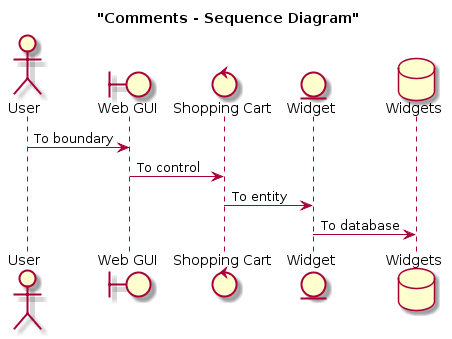

The diagram above was rendered by PlantUML. Its source (embedded in the PNG):
@startuml

title "Comments - Sequence Diagram"

'This is a single line comment

/'
This is a multi-
line comment
'/

actor User
boundary "Web GUI" as GUI
control "Shopping Cart" as SC
entity Widget
database Widgets

User -> GUI : To boundary
GUI -> SC : To control
SC -> Widget : To entity
Widget -> Widgets : To database

@enduml